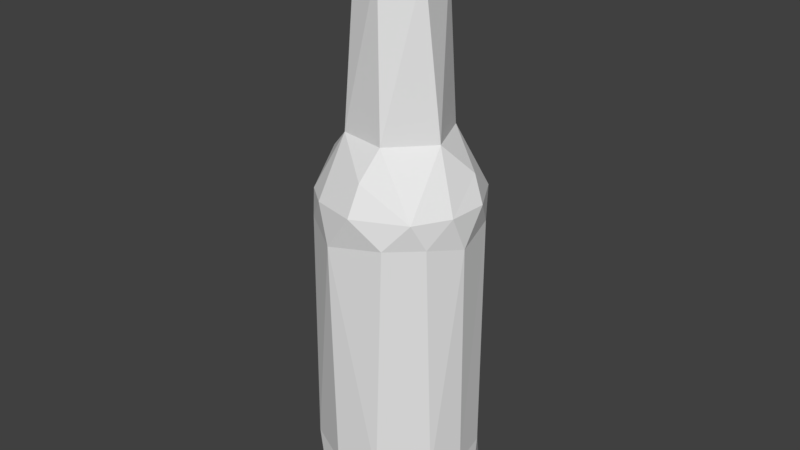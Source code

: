 # Source: GlassBottle.blend  (saved by Blender 2.79.0; exported with 4.5.12 LTS)
import bpy
from mathutils import Matrix  # noqa: F401  (used for matrix-valued properties, if any)

bpy.ops.wm.read_factory_settings(use_empty=True)
scene = bpy.context.scene
scene.name = 'Scene'

# ---- collections
col_collection_1 = bpy.data.collections.new('Collection 1'); scene.collection.children.link(col_collection_1)

# ---- world
world_world = bpy.data.worlds.new('World'); scene.world = world_world
world_world.color = (0.05088, 0.05088, 0.05088)
world_world.use_sun_shadow = False
world_world.sun_shadow_jitter_overblur = 0.0
world_world.cycles.sampling_method = 'MANUAL'

# ---- meshes
me_cylinder_001 = bpy.data.meshes.new('Cylinder.001')
me_cylinder_001.from_pydata([(0.287, 0.3839, 3.737), (0.4777, 0.008308, 3.737), (-0.1375, 0.4677, 3.737), (0.1007, 0.7925, -3.511), (0.6151, 0.5048, -3.511), (0.7981, -0.1587, -3.511), (0.3084, -0.7444, -3.511), (-0.5959, -0.5959, -3.513), (-0.6809, 0.4866, -3.513), (0.3652, 0.9365, -3.097), (0.9848, -0.207, -3.097), (-0.2021, 0.9854, -3.109), (0.3521, 0.905, 0.6777), (0.7176, 0.6896, 0.6672), (0.9932, 0.1968, 0.676), (0.09265, -1.019, 0.6767), (-0.4599, -0.882, 0.6679), (-0.9942, -0.1917, 0.6755), (0.3852, 0.4845, 1.393), (0.6372, -0.1135, 1.392), (0.1888, -0.5895, 1.393), (-0.4004, -0.4945, 1.395), (-0.6168, 0.05725, 1.389), (-0.4581, 0.4256, 1.402), (-0.01525, 0.6129, 1.387), (0.8423, 0.2456, 0.9951), (0.9524, -0.2824, 0.668), (0.7096, -0.7058, 0.6679), (0.111, -0.8463, 1.041), (-0.7557, -0.648, 0.6672), (-0.8459, -0.1929, 1.027), (-0.8996, 0.4806, 0.6726), (-0.4633, 0.8776, 0.6675), (0.08527, 0.8658, 1.007), (-0.4984, 0.01568, 3.737), (-0.2032, -0.4356, 3.737), (0.2679, -0.4118, 3.737), (0.3736, 0.325, 3.325), (0.4592, -0.1968, 3.325), (0.07705, -0.4795, 3.325), (-0.3416, -0.3537, 3.325), (-0.4705, 0.1924, 3.325), (-0.02164, 0.4873, 3.325), (0.08393, 0.5044, 3.868), (0.5208, -0.03459, 3.868), (0.1107, -0.4812, 3.868), (-0.3385, -0.3594, 3.868), (-0.4783, 0.1807, 3.868), (0.7309, 0.6761, -3.136), (0.966, 0.2431, -3.142), (0.6616, -0.7721, -3.088), (0.1354, -0.9861, -3.134), (-0.4737, -0.8988, -3.105), (-0.8731, -0.4816, -3.111), (-0.9954, -0.05579, -3.134), (-0.9399, 0.3414, -3.121), (-0.7115, 0.7125, -3.093), (-0.09842, 0.9993, 0.6757), (0.6047, 0.7884, -2.684), (0.8576, -0.4873, -2.684), (0.07738, 1.003, -2.693), (0.6263, 0.7816, 0.2271), (0.8681, 0.4482, 0.3501), (0.9853, -0.1041, 0.2372), (-0.2352, -0.9986, 0.2281), (-0.7223, -0.7038, 0.3406), (-1.028, 0.1138, 0.2436), (0.8043, -0.5497, 0.3401), (0.4469, -0.8822, 0.341), (-0.9354, -0.3926, 0.3492), (-0.7384, 0.7279, 0.2803), (-0.204, 0.9777, 0.3461), (0.8768, 0.4314, -2.715), (0.973, -0.05183, -2.719), (0.3815, -0.9313, -2.676), (-0.1846, -0.9796, -2.713), (-0.7404, -0.7158, -2.69), (-0.9983, -0.1989, -2.695), (-0.9889, 0.244, -2.713), (-0.8181, 0.6069, -2.703), (-0.49, 0.8937, -2.681), (0.1805, 0.9858, 0.2411)], [], [(49, 5, 4), (53, 7, 52), (11, 8, 56), (55, 8, 54), (54, 7, 53), (9, 3, 11), (56, 8, 55), (49, 4, 48), (22, 23, 30), (21, 30, 29), (21, 29, 16), (28, 21, 16), (20, 28, 27), (19, 27, 26), (19, 26, 25), (13, 18, 25), (18, 13, 33), (57, 33, 12), (25, 14, 13), (25, 26, 14), (27, 28, 15), (30, 17, 29), (23, 32, 31), (2, 42, 41), (34, 41, 40), (35, 40, 39), (36, 39, 38), (1, 38, 37), (0, 37, 42), (42, 24, 23), (41, 23, 22), (39, 21, 20), (37, 19, 18), (42, 18, 24), (35, 46, 34), (0, 44, 1), (36, 45, 35), (1, 44, 36), (34, 47, 2), (2, 43, 0), (5, 6, 7, 8, 3, 4), (3, 9, 48, 4), (10, 50, 5), (7, 6, 51, 52), (50, 6, 5), (24, 33, 32, 23), (11, 3, 8), (49, 10, 5), (50, 51, 6), (54, 8, 7), (22, 21, 40, 41), (21, 22, 30), (20, 21, 28), (27, 19, 20), (18, 19, 25), (33, 24, 18), (12, 33, 13), (28, 16, 15), (17, 30, 31), (30, 23, 31), (32, 33, 57), (34, 2, 41), (35, 34, 40), (36, 35, 39), (1, 36, 38), (0, 1, 37), (42, 2, 0), (41, 42, 23), (20, 19, 38, 39), (21, 39, 40), (37, 38, 19), (42, 37, 18), (35, 45, 46), (34, 46, 47), (36, 44, 45), (0, 43, 44), (2, 47, 43), (44, 43, 47, 46, 45), (81, 12, 61), (63, 59, 73), (64, 75, 74), (64, 76, 75), (69, 77, 76), (66, 78, 77), (70, 80, 79), (71, 60, 80), (13, 61, 12), (71, 57, 81), (61, 58, 60, 81), (72, 58, 61, 62), (73, 72, 62, 63), (74, 59, 67, 68), (63, 67, 59), (79, 78, 66, 70), (68, 64, 74), (64, 65, 76), (65, 69, 76), (69, 66, 77), (70, 71, 80), (71, 81, 60), (16, 64, 15), (64, 68, 15), (15, 68, 27), (68, 67, 27), (65, 64, 16), (16, 29, 65), (69, 29, 17), (65, 29, 69), (69, 17, 66), (17, 31, 66), (66, 31, 70), (31, 32, 70), (70, 32, 71), (32, 57, 71), (61, 13, 62), (14, 62, 13), (63, 62, 14), (12, 81, 57), (27, 67, 26), (67, 63, 26), (14, 26, 63), (51, 75, 52), (75, 51, 74), (52, 76, 53), (75, 76, 52), (76, 77, 53), (53, 77, 54), (77, 78, 54), (54, 78, 55), (78, 79, 55), (55, 79, 56), (79, 80, 56), (56, 80, 11), (80, 60, 11), (9, 60, 58), (11, 60, 9), (9, 58, 48), (49, 48, 72), (72, 48, 58), (73, 49, 72), (49, 73, 10), (59, 50, 10), (59, 10, 73), (59, 74, 50), (50, 74, 51)])
_uv = me_cylinder_001.uv_layers.new(name='UVMap')
_uv.uv.foreach_set('vector', [0.644, 0.8907, 0.6333, 0.853, 0.6787, 0.8728, 0.8514, 0.8802, 0.8466, 0.8461, 0.8828, 0.856, 0.7378, 0.9132, 0.7791, 0.8785, 0.7752, 0.9114, 0.8022, 0.9031, 0.7791, 0.8785, 0.8259, 0.8931, 0.8259, 0.8931, 0.8466, 0.8461, 0.8514, 0.8802, 0.7013, 0.9106, 0.7201, 0.8813, 0.7378, 0.9132, 0.7752, 0.9114, 0.7791, 0.8785, 0.8022, 0.9031, 0.644, 0.8907, 0.6787, 0.8728, 0.6735, 0.902, 0.7546, 0.592, 0.7238, 0.5892, 0.7799, 0.5675, 0.7973, 0.609, 0.7799, 0.5675, 0.8142, 0.5567, 0.7973, 0.609, 0.8142, 0.5567, 0.8338, 0.5675, 0.846, 0.6059, 0.7973, 0.609, 0.8338, 0.5675, 0.563, 0.6111, 0.5401, 0.5988, 0.5541, 0.5588, 0.6044, 0.5946, 0.5541, 0.5588, 0.58, 0.5471, 0.6044, 0.5946, 0.58, 0.5471, 0.6166, 0.5573, 0.6388, 0.5318, 0.6535, 0.5859, 0.6166, 0.5573, 0.6535, 0.5859, 0.6388, 0.5318, 0.6795, 0.5503, 0.6904, 0.528, 0.6795, 0.5503, 0.6637, 0.5295, 0.6166, 0.5573, 0.6068, 0.5381, 0.6388, 0.5318, 0.6166, 0.5573, 0.58, 0.5471, 0.6068, 0.5381, 0.5541, 0.5588, 0.5401, 0.5988, 0.5217, 0.5836, 0.7799, 0.5675, 0.7862, 0.5449, 0.8142, 0.5567, 0.7238, 0.5892, 0.7133, 0.5298, 0.7475, 0.5341, 0.6888, 0.756, 0.6831, 0.7287, 0.7189, 0.7316, 0.725, 0.76, 0.7189, 0.7316, 0.7553, 0.7389, 0.7581, 0.7671, 0.7553, 0.7389, 0.7821, 0.7469, 0.6056, 0.7618, 0.5886, 0.7376, 0.6196, 0.7321, 0.6353, 0.7574, 0.6196, 0.7321, 0.6544, 0.7288, 0.6617, 0.7554, 0.6544, 0.7288, 0.6831, 0.7287, 0.6831, 0.7287, 0.6865, 0.583, 0.7238, 0.5892, 0.7189, 0.7316, 0.7238, 0.5892, 0.7546, 0.592, 0.7821, 0.7469, 0.7973, 0.609, 0.8336, 0.6295, 0.6544, 0.7288, 0.6044, 0.5946, 0.6535, 0.5859, 0.6831, 0.7287, 0.6535, 0.5859, 0.6865, 0.583, 0.1736, 0.2332, 0.1805, 0.2498, 0.1736, 0.2811, 0.2467, 0.2801, 0.2416, 0.2423, 0.2528, 0.2407, 0.2164, 0.2155, 0.204, 0.2296, 0.1736, 0.2332, 0.2528, 0.2407, 0.2416, 0.2423, 0.2164, 0.2155, 0.1736, 0.2811, 0.1901, 0.2808, 0.2159, 0.2987, 0.2159, 0.2987, 0.2268, 0.2844, 0.2467, 0.2801, 0.7837, 0.7673, 0.8336, 0.7842, 0.8466, 0.8461, 0.7791, 0.8785, 0.74, 0.8359, 0.7456, 0.7956, 0.7201, 0.8813, 0.7013, 0.9106, 0.6735, 0.902, 0.6787, 0.8728, 0.6168, 0.8803, 0.5821, 0.8569, 0.6333, 0.853, 0.5533, 0.7673, 0.5896, 0.8202, 0.5579, 0.8298, 0.5316, 0.7967, 0.5821, 0.8569, 0.5896, 0.8202, 0.6333, 0.853, 0.6865, 0.583, 0.6795, 0.5503, 0.7133, 0.5298, 0.7238, 0.5892, 0.7378, 0.9132, 0.7201, 0.8813, 0.7791, 0.8785, 0.644, 0.8907, 0.6168, 0.8803, 0.6333, 0.853, 0.5821, 0.8569, 0.5579, 0.8298, 0.5896, 0.8202, 0.8259, 0.8931, 0.7791, 0.8785, 0.8466, 0.8461, 0.7546, 0.592, 0.7973, 0.609, 0.7553, 0.7389, 0.7189, 0.7316, 0.7973, 0.609, 0.7546, 0.592, 0.7799, 0.5675, 0.8336, 0.6295, 0.7973, 0.609, 0.846, 0.6059, 0.5541, 0.5588, 0.6044, 0.5946, 0.563, 0.6111, 0.6535, 0.5859, 0.6044, 0.5946, 0.6166, 0.5573, 0.6795, 0.5503, 0.6865, 0.583, 0.6535, 0.5859, 0.6637, 0.5295, 0.6795, 0.5503, 0.6388, 0.5318, 0.846, 0.6059, 0.8338, 0.5675, 0.8609, 0.5873, 0.7862, 0.5449, 0.7799, 0.5675, 0.7475, 0.5341, 0.7799, 0.5675, 0.7238, 0.5892, 0.7475, 0.5341, 0.7133, 0.5298, 0.6795, 0.5503, 0.6904, 0.528, 0.725, 0.76, 0.6888, 0.756, 0.7189, 0.7316, 0.7581, 0.7671, 0.725, 0.76, 0.7553, 0.7389, 0.6056, 0.7618, 0.5757, 0.7671, 0.5886, 0.7376, 0.6353, 0.7574, 0.6056, 0.7618, 0.6196, 0.7321, 0.6617, 0.7554, 0.6353, 0.7574, 0.6544, 0.7288, 0.6831, 0.7287, 0.6888, 0.756, 0.6617, 0.7554, 0.7189, 0.7316, 0.6831, 0.7287, 0.7238, 0.5892, 0.563, 0.6111, 0.6044, 0.5946, 0.6196, 0.7321, 0.5886, 0.7376, 0.7973, 0.609, 0.7821, 0.7469, 0.7553, 0.7389, 0.6544, 0.7288, 0.6196, 0.7321, 0.6044, 0.5946, 0.6831, 0.7287, 0.6544, 0.7288, 0.6535, 0.5859, 0.1736, 0.2332, 0.204, 0.2296, 0.1805, 0.2498, 0.1736, 0.2811, 0.1805, 0.2498, 0.1901, 0.2808, 0.2164, 0.2155, 0.2416, 0.2423, 0.204, 0.2296, 0.2467, 0.2801, 0.2268, 0.2844, 0.2416, 0.2423, 0.2159, 0.2987, 0.1901, 0.2808, 0.2268, 0.2844, 0.2416, 0.2423, 0.2268, 0.2844, 0.1901, 0.2808, 0.1805, 0.2498, 0.204, 0.2296, 0.7543, 0.9799, 0.7661, 0.9496, 0.7879, 0.9796, 0.2896, 0.959, 0.2276, 0.5385, 0.2924, 0.5328, 0.05006, 0.9604, 0.05177, 0.5364, 0.1337, 0.5406, 0.9499, 0.9491, 0.8613, 0.5295, 0.9499, 0.5251, 0.8137, 0.9684, 0.778, 0.5302, 0.8613, 0.5295, 0.7393, 0.9543, 0.7141, 0.5285, 0.778, 0.5302, 0.6415, 0.961, 0.5936, 0.5346, 0.6564, 0.5307, 0.5566, 0.9715, 0.5103, 0.5339, 0.5936, 0.5346, 0.7952, 0.9491, 0.7879, 0.9796, 0.7661, 0.9496, 0.7278, 0.9733, 0.7346, 0.9505, 0.7543, 0.9799, 0.4303, 0.956, 0.4282, 0.5364, 0.5103, 0.5339, 0.501, 0.9571, 0.3635, 0.5327, 0.4282, 0.5364, 0.4303, 0.956, 0.3711, 0.9744, 0.2924, 0.5328, 0.3635, 0.5327, 0.3711, 0.9744, 0.2896, 0.959, 0.1337, 0.5406, 0.2276, 0.5385, 0.2204, 0.9745, 0.15, 0.9754, 0.2896, 0.959, 0.2204, 0.9745, 0.2276, 0.5385, 0.6564, 0.5307, 0.7141, 0.5285, 0.7393, 0.9543, 0.6415, 0.961, 0.15, 0.9754, 0.05006, 0.9604, 0.1337, 0.5406, 0.9499, 0.9491, 0.8681, 0.9664, 0.8613, 0.5295, 0.8681, 0.9664, 0.8137, 0.9684, 0.8613, 0.5295, 0.8137, 0.9684, 0.7393, 0.9543, 0.778, 0.5302, 0.6415, 0.961, 0.5566, 0.9715, 0.5936, 0.5346, 0.5566, 0.9715, 0.501, 0.9571, 0.5103, 0.5339, 0.5605, 0.9465, 0.5409, 0.9752, 0.5217, 0.9423, 0.9678, 0.9805, 0.9208, 0.9706, 0.9475, 0.9483, 0.9475, 0.9483, 0.9208, 0.9706, 0.9001, 0.9473, 0.9208, 0.9706, 0.8874, 0.9697, 0.9001, 0.9473, 0.5804, 0.9706, 0.5409, 0.9752, 0.5605, 0.9465, 0.5605, 0.9465, 0.5862, 0.9485, 0.5804, 0.9706, 0.6062, 0.9717, 0.5862, 0.9485, 0.6215, 0.95, 0.5804, 0.9706, 0.5862, 0.9485, 0.6062, 0.9717, 0.6062, 0.9717, 0.6215, 0.95, 0.641, 0.9805, 0.6215, 0.95, 0.6679, 0.9514, 0.641, 0.9805, 0.641, 0.9805, 0.6679, 0.9514, 0.6876, 0.9787, 0.6679, 0.9514, 0.7083, 0.9517, 0.6876, 0.9787, 0.6876, 0.9787, 0.7083, 0.9517, 0.7278, 0.9733, 0.7083, 0.9517, 0.7346, 0.9505, 0.7278, 0.9733, 0.7879, 0.9796, 0.7952, 0.9491, 0.8156, 0.9698, 0.8338, 0.9466, 0.8156, 0.9698, 0.7952, 0.9491, 0.8545, 0.9766, 0.8156, 0.9698, 0.8338, 0.9466, 0.7661, 0.9496, 0.7543, 0.9799, 0.7346, 0.9505, 0.9001, 0.9473, 0.8874, 0.9697, 0.8667, 0.947, 0.8874, 0.9697, 0.8545, 0.9766, 0.8667, 0.947, 0.8338, 0.9466, 0.8667, 0.947, 0.8545, 0.9766, 0.5579, 0.8298, 0.5217, 0.8314, 0.5316, 0.7967, 0.5217, 0.8314, 0.5579, 0.8298, 0.5472, 0.864, 0.8828, 0.856, 0.8828, 0.8937, 0.8514, 0.8802, 0.9169, 0.8656, 0.8828, 0.8937, 0.8828, 0.856, 0.8828, 0.8937, 0.8479, 0.9154, 0.8514, 0.8802, 0.8514, 0.8802, 0.8479, 0.9154, 0.8259, 0.8931, 0.8479, 0.9154, 0.8182, 0.9273, 0.8259, 0.8931, 0.8259, 0.8931, 0.8182, 0.9273, 0.8022, 0.9031, 0.8182, 0.9273, 0.7903, 0.936, 0.8022, 0.9031, 0.8022, 0.9031, 0.7903, 0.936, 0.7752, 0.9114, 0.7903, 0.936, 0.7591, 0.9421, 0.7752, 0.9114, 0.7752, 0.9114, 0.7591, 0.9421, 0.7378, 0.9132, 0.7591, 0.9421, 0.7175, 0.9407, 0.7378, 0.9132, 0.7013, 0.9106, 0.7175, 0.9407, 0.6769, 0.9348, 0.7378, 0.9132, 0.7175, 0.9407, 0.7013, 0.9106, 0.7013, 0.9106, 0.6769, 0.9348, 0.6735, 0.902, 0.644, 0.8907, 0.6735, 0.902, 0.6461, 0.9233, 0.6461, 0.9233, 0.6735, 0.902, 0.6769, 0.9348, 0.6133, 0.9083, 0.644, 0.8907, 0.6461, 0.9233, 0.644, 0.8907, 0.6133, 0.9083, 0.6168, 0.8803, 0.5837, 0.8933, 0.5821, 0.8569, 0.6168, 0.8803, 0.5837, 0.8933, 0.6168, 0.8803, 0.6133, 0.9083, 0.5837, 0.8933, 0.5472, 0.864, 0.5821, 0.8569, 0.5821, 0.8569, 0.5472, 0.864, 0.5579, 0.8298])
me_cylinder_001.use_remesh_preserve_volume = False
me_cylinder_001.use_remesh_preserve_attributes = False
me_cylinder_001.use_mirror_vertex_groups = False
me_cylinder_001.update()

# ---- objects
ob_glassbottle = bpy.data.objects.new('GlassBottle', me_cylinder_001)

# ---- transforms, parenting, visibility, modifiers, constraints
ob_glassbottle.location = (0.0, 0.0, 0.0)
ob_glassbottle.lineart.crease_threshold = 0.0

# ---- collection membership
col_collection_1.objects.link(ob_glassbottle)

# ---- scene / render settings (as saved in the file)
scene.frame_start = 1; scene.frame_end = 250; scene.frame_set(1)
scene.render.engine = 'BLENDER_EEVEE_NEXT'
scene.render.resolution_percentage = 50
scene.render.dither_intensity = 0.0
scene.cycles.use_denoising = False
scene.cycles.samples = 128
scene.cycles.sampling_pattern = 'TABULATED_SOBOL'
scene.cycles.use_adaptive_sampling = False
scene.cycles.use_light_tree = False
scene.cycles.blur_glossy = 0.0
scene.cycles.sample_clamp_indirect = 0.0
scene.view_settings.view_transform = 'Standard'
bpy.context.view_layer.update()

# ---- added for rendering (the .blend has no active camera and no usable light): camera, sun
cam_auto = bpy.data.cameras.new('AutoCamera')
cam_auto.lens = 50.0
cam_auto.sensor_width = 36.0
cam_auto.clip_end = 1000.0
ob_auto_camera = bpy.data.objects.new('AutoCamera', cam_auto)
scene.collection.objects.link(ob_auto_camera)
ob_auto_camera.location = (7.30648, -8.79657, 6.03638)
ob_auto_camera.rotation_euler = (1.09748, -7.21219e-08, 0.694738)
scene.camera = ob_auto_camera
light_auto_sun = bpy.data.lights.new('AutoSun', 'SUN')
light_auto_sun.energy = 3.0
light_auto_sun.angle = 0.0523599
ob_auto_sun = bpy.data.objects.new('AutoSun', light_auto_sun)
scene.collection.objects.link(ob_auto_sun)
ob_auto_sun.rotation_euler = (0.872665, 0.174533, 0.523599)
bpy.context.view_layer.update()
